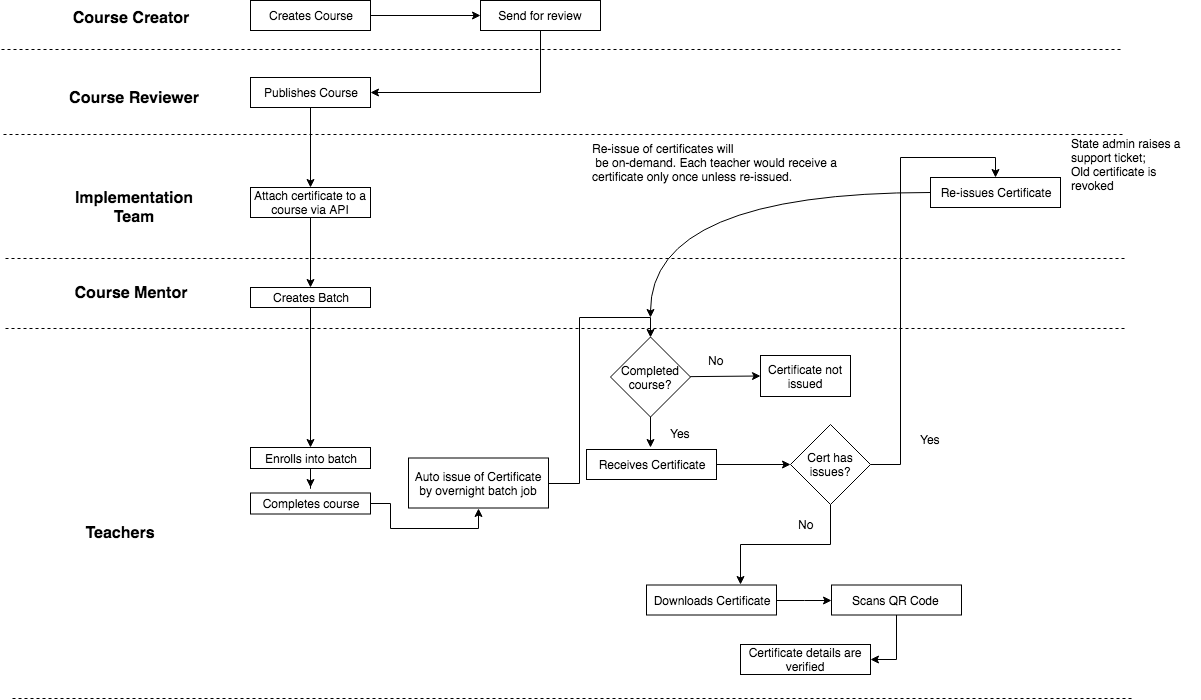

The diagram above was exported from draw.io. Its source (the exported page's mxGraphModel, read from the mxfile embedded in the PNG):
<mxGraphModel dx="1186" dy="648" grid="1" gridSize="10" guides="1" tooltips="1" connect="1" arrows="1" fold="1" page="1" pageScale="1" pageWidth="1169" pageHeight="827" math="0" shadow="0">
  <root>
    <mxCell id="0" />
    <mxCell id="1" parent="0" />
    <mxCell id="nDh7uudCH4Uu2xE7VB5b-1" value="&lt;b&gt;&lt;font style=&quot;font-size: 16px&quot;&gt;Course Creator&lt;/font&gt;&lt;/b&gt;" style="text;html=1;strokeColor=none;fillColor=none;align=center;verticalAlign=middle;whiteSpace=wrap;rounded=0;" parent="1" vertex="1">
      <mxGeometry x="90" y="50" width="120" height="20" as="geometry" />
    </mxCell>
    <mxCell id="nDh7uudCH4Uu2xE7VB5b-2" value="&lt;b&gt;&lt;font style=&quot;font-size: 16px&quot;&gt;Course Reviewer&lt;/font&gt;&lt;/b&gt;" style="text;html=1;strokeColor=none;fillColor=none;align=center;verticalAlign=middle;whiteSpace=wrap;rounded=0;" parent="1" vertex="1">
      <mxGeometry x="84" y="130" width="140" height="20" as="geometry" />
    </mxCell>
    <mxCell id="nDh7uudCH4Uu2xE7VB5b-3" value="&lt;span style=&quot;font-size: 16px&quot;&gt;&lt;b&gt;Implementation Team&lt;/b&gt;&lt;/span&gt;" style="text;html=1;strokeColor=none;fillColor=none;align=center;verticalAlign=middle;whiteSpace=wrap;rounded=0;" parent="1" vertex="1">
      <mxGeometry x="84" y="240" width="140" height="20" as="geometry" />
    </mxCell>
    <mxCell id="nDh7uudCH4Uu2xE7VB5b-4" value="&lt;span style=&quot;font-size: 16px&quot;&gt;&lt;b&gt;Course Mentor&lt;/b&gt;&lt;/span&gt;" style="text;html=1;strokeColor=none;fillColor=none;align=center;verticalAlign=middle;whiteSpace=wrap;rounded=0;" parent="1" vertex="1">
      <mxGeometry x="80" y="325" width="140" height="20" as="geometry" />
    </mxCell>
    <mxCell id="nDh7uudCH4Uu2xE7VB5b-5" value="&lt;span style=&quot;font-size: 16px&quot;&gt;&lt;b&gt;Teachers&lt;/b&gt;&lt;/span&gt;" style="text;html=1;strokeColor=none;fillColor=none;align=center;verticalAlign=middle;whiteSpace=wrap;rounded=0;" parent="1" vertex="1">
      <mxGeometry x="70" y="565.5" width="140" height="20" as="geometry" />
    </mxCell>
    <mxCell id="nDh7uudCH4Uu2xE7VB5b-22" style="edgeStyle=orthogonalEdgeStyle;rounded=0;orthogonalLoop=1;jettySize=auto;html=1;exitX=1;exitY=0.5;exitDx=0;exitDy=0;entryX=0;entryY=0.5;entryDx=0;entryDy=0;" parent="1" source="nDh7uudCH4Uu2xE7VB5b-6" target="nDh7uudCH4Uu2xE7VB5b-7" edge="1">
      <mxGeometry relative="1" as="geometry" />
    </mxCell>
    <mxCell id="nDh7uudCH4Uu2xE7VB5b-6" value="Creates Course" style="rounded=0;whiteSpace=wrap;html=1;" parent="1" vertex="1">
      <mxGeometry x="270" y="43" width="120" height="30" as="geometry" />
    </mxCell>
    <mxCell id="nDh7uudCH4Uu2xE7VB5b-25" style="edgeStyle=orthogonalEdgeStyle;rounded=0;orthogonalLoop=1;jettySize=auto;html=1;exitX=0.5;exitY=1;exitDx=0;exitDy=0;entryX=1;entryY=0.5;entryDx=0;entryDy=0;" parent="1" source="nDh7uudCH4Uu2xE7VB5b-7" target="nDh7uudCH4Uu2xE7VB5b-8" edge="1">
      <mxGeometry relative="1" as="geometry" />
    </mxCell>
    <mxCell id="nDh7uudCH4Uu2xE7VB5b-7" value="Send for review" style="rounded=0;whiteSpace=wrap;html=1;" parent="1" vertex="1">
      <mxGeometry x="500" y="43" width="120" height="30" as="geometry" />
    </mxCell>
    <mxCell id="nDh7uudCH4Uu2xE7VB5b-26" style="edgeStyle=orthogonalEdgeStyle;rounded=0;orthogonalLoop=1;jettySize=auto;html=1;exitX=0.5;exitY=1;exitDx=0;exitDy=0;entryX=0.5;entryY=0;entryDx=0;entryDy=0;" parent="1" source="nDh7uudCH4Uu2xE7VB5b-8" target="nDh7uudCH4Uu2xE7VB5b-9" edge="1">
      <mxGeometry relative="1" as="geometry" />
    </mxCell>
    <mxCell id="nDh7uudCH4Uu2xE7VB5b-8" value="Publishes Course" style="rounded=0;whiteSpace=wrap;html=1;" parent="1" vertex="1">
      <mxGeometry x="270" y="120" width="120" height="30" as="geometry" />
    </mxCell>
    <mxCell id="nDh7uudCH4Uu2xE7VB5b-27" style="edgeStyle=orthogonalEdgeStyle;rounded=0;orthogonalLoop=1;jettySize=auto;html=1;exitX=0.5;exitY=1;exitDx=0;exitDy=0;entryX=0.5;entryY=0;entryDx=0;entryDy=0;" parent="1" source="nDh7uudCH4Uu2xE7VB5b-9" target="nDh7uudCH4Uu2xE7VB5b-10" edge="1">
      <mxGeometry relative="1" as="geometry" />
    </mxCell>
    <mxCell id="nDh7uudCH4Uu2xE7VB5b-9" value="Attach certificate to a course via API" style="rounded=0;whiteSpace=wrap;html=1;" parent="1" vertex="1">
      <mxGeometry x="270" y="230" width="120" height="30" as="geometry" />
    </mxCell>
    <mxCell id="nDh7uudCH4Uu2xE7VB5b-43" style="edgeStyle=orthogonalEdgeStyle;rounded=0;orthogonalLoop=1;jettySize=auto;html=1;entryX=0.5;entryY=0;entryDx=0;entryDy=0;" parent="1" source="nDh7uudCH4Uu2xE7VB5b-10" target="nDh7uudCH4Uu2xE7VB5b-11" edge="1">
      <mxGeometry relative="1" as="geometry" />
    </mxCell>
    <mxCell id="nDh7uudCH4Uu2xE7VB5b-10" value="Creates Batch" style="rounded=0;whiteSpace=wrap;html=1;" parent="1" vertex="1">
      <mxGeometry x="270" y="330" width="120" height="20" as="geometry" />
    </mxCell>
    <mxCell id="nDh7uudCH4Uu2xE7VB5b-50" style="edgeStyle=orthogonalEdgeStyle;rounded=0;orthogonalLoop=1;jettySize=auto;html=1;" parent="1" source="nDh7uudCH4Uu2xE7VB5b-11" edge="1">
      <mxGeometry relative="1" as="geometry">
        <mxPoint x="330" y="530" as="targetPoint" />
      </mxGeometry>
    </mxCell>
    <mxCell id="nDh7uudCH4Uu2xE7VB5b-11" value="Enrolls into batch" style="rounded=0;whiteSpace=wrap;html=1;" parent="1" vertex="1">
      <mxGeometry x="270" y="490" width="120" height="21" as="geometry" />
    </mxCell>
    <mxCell id="nDh7uudCH4Uu2xE7VB5b-56" style="edgeStyle=orthogonalEdgeStyle;rounded=0;orthogonalLoop=1;jettySize=auto;html=1;entryX=0.5;entryY=1;entryDx=0;entryDy=0;" parent="1" source="nDh7uudCH4Uu2xE7VB5b-49" target="nDh7uudCH4Uu2xE7VB5b-55" edge="1">
      <mxGeometry relative="1" as="geometry" />
    </mxCell>
    <mxCell id="nDh7uudCH4Uu2xE7VB5b-49" value="Completes course" style="rounded=0;whiteSpace=wrap;html=1;" parent="1" vertex="1">
      <mxGeometry x="270" y="535.5" width="120" height="21" as="geometry" />
    </mxCell>
    <mxCell id="nDh7uudCH4Uu2xE7VB5b-58" style="edgeStyle=orthogonalEdgeStyle;rounded=0;orthogonalLoop=1;jettySize=auto;html=1;entryX=0.5;entryY=0;entryDx=0;entryDy=0;" parent="1" source="nDh7uudCH4Uu2xE7VB5b-55" target="nDh7uudCH4Uu2xE7VB5b-88" edge="1">
      <mxGeometry relative="1" as="geometry">
        <mxPoint x="670" y="420" as="targetPoint" />
      </mxGeometry>
    </mxCell>
    <mxCell id="nDh7uudCH4Uu2xE7VB5b-55" value="Auto issue of Certificate by overnight batch job" style="rounded=0;whiteSpace=wrap;html=1;" parent="1" vertex="1">
      <mxGeometry x="428" y="500.5" width="140" height="50" as="geometry" />
    </mxCell>
    <mxCell id="nDh7uudCH4Uu2xE7VB5b-66" style="edgeStyle=orthogonalEdgeStyle;rounded=0;orthogonalLoop=1;jettySize=auto;html=1;entryX=0;entryY=0.5;entryDx=0;entryDy=0;" parent="1" source="nDh7uudCH4Uu2xE7VB5b-57" target="nDh7uudCH4Uu2xE7VB5b-65" edge="1">
      <mxGeometry relative="1" as="geometry" />
    </mxCell>
    <mxCell id="nDh7uudCH4Uu2xE7VB5b-57" value="Receives Certificate" style="rounded=0;whiteSpace=wrap;html=1;" parent="1" vertex="1">
      <mxGeometry x="606" y="492" width="130" height="30" as="geometry" />
    </mxCell>
    <mxCell id="nDh7uudCH4Uu2xE7VB5b-63" style="edgeStyle=orthogonalEdgeStyle;rounded=0;orthogonalLoop=1;jettySize=auto;html=1;entryX=0;entryY=0.5;entryDx=0;entryDy=0;" parent="1" source="nDh7uudCH4Uu2xE7VB5b-60" target="nDh7uudCH4Uu2xE7VB5b-61" edge="1">
      <mxGeometry relative="1" as="geometry" />
    </mxCell>
    <mxCell id="nDh7uudCH4Uu2xE7VB5b-60" value="Downloads Certificate" style="rounded=0;whiteSpace=wrap;html=1;" parent="1" vertex="1">
      <mxGeometry x="666" y="627.5" width="130" height="30" as="geometry" />
    </mxCell>
    <mxCell id="nDh7uudCH4Uu2xE7VB5b-76" style="edgeStyle=orthogonalEdgeStyle;rounded=0;orthogonalLoop=1;jettySize=auto;html=1;entryX=1;entryY=0.5;entryDx=0;entryDy=0;" parent="1" source="nDh7uudCH4Uu2xE7VB5b-61" target="nDh7uudCH4Uu2xE7VB5b-75" edge="1">
      <mxGeometry relative="1" as="geometry" />
    </mxCell>
    <mxCell id="nDh7uudCH4Uu2xE7VB5b-61" value="Scans QR Code&amp;nbsp;" style="rounded=0;whiteSpace=wrap;html=1;" parent="1" vertex="1">
      <mxGeometry x="851" y="627.5" width="130" height="30" as="geometry" />
    </mxCell>
    <mxCell id="nDh7uudCH4Uu2xE7VB5b-67" style="edgeStyle=orthogonalEdgeStyle;rounded=0;orthogonalLoop=1;jettySize=auto;html=1;exitX=0.5;exitY=1;exitDx=0;exitDy=0;" parent="1" source="nDh7uudCH4Uu2xE7VB5b-65" edge="1">
      <mxGeometry relative="1" as="geometry">
        <mxPoint x="760" y="627" as="targetPoint" />
        <Array as="points">
          <mxPoint x="850" y="587" />
          <mxPoint x="760" y="587" />
        </Array>
      </mxGeometry>
    </mxCell>
    <mxCell id="nDh7uudCH4Uu2xE7VB5b-72" style="edgeStyle=orthogonalEdgeStyle;rounded=0;orthogonalLoop=1;jettySize=auto;html=1;entryX=0.5;entryY=0;entryDx=0;entryDy=0;" parent="1" source="nDh7uudCH4Uu2xE7VB5b-65" target="nDh7uudCH4Uu2xE7VB5b-71" edge="1">
      <mxGeometry relative="1" as="geometry">
        <mxPoint x="1040" y="747" as="targetPoint" />
      </mxGeometry>
    </mxCell>
    <mxCell id="nDh7uudCH4Uu2xE7VB5b-65" value="Cert has issues?" style="rhombus;whiteSpace=wrap;html=1;" parent="1" vertex="1">
      <mxGeometry x="810" y="467" width="80" height="80" as="geometry" />
    </mxCell>
    <mxCell id="nDh7uudCH4Uu2xE7VB5b-68" value="No" style="text;html=1;resizable=0;autosize=1;align=center;verticalAlign=middle;points=[];fillColor=none;strokeColor=none;rounded=0;" parent="1" vertex="1">
      <mxGeometry x="810" y="557" width="30" height="20" as="geometry" />
    </mxCell>
    <mxCell id="nDh7uudCH4Uu2xE7VB5b-69" value="Yes" style="text;html=1;resizable=0;autosize=1;align=center;verticalAlign=middle;points=[];fillColor=none;strokeColor=none;rounded=0;" parent="1" vertex="1">
      <mxGeometry x="930" y="472" width="40" height="20" as="geometry" />
    </mxCell>
    <mxCell id="nDh7uudCH4Uu2xE7VB5b-100" style="edgeStyle=orthogonalEdgeStyle;curved=1;rounded=0;orthogonalLoop=1;jettySize=auto;html=1;" parent="1" source="nDh7uudCH4Uu2xE7VB5b-71" edge="1">
      <mxGeometry relative="1" as="geometry">
        <mxPoint x="670" y="360" as="targetPoint" />
      </mxGeometry>
    </mxCell>
    <mxCell id="nDh7uudCH4Uu2xE7VB5b-71" value="Re-issues Certificate" style="rounded=0;whiteSpace=wrap;html=1;" parent="1" vertex="1">
      <mxGeometry x="950" y="220" width="130" height="30" as="geometry" />
    </mxCell>
    <mxCell id="nDh7uudCH4Uu2xE7VB5b-75" value="Certificate details are verified" style="rounded=0;whiteSpace=wrap;html=1;" parent="1" vertex="1">
      <mxGeometry x="760" y="687" width="130" height="30" as="geometry" />
    </mxCell>
    <mxCell id="nDh7uudCH4Uu2xE7VB5b-80" value="Re-issue of certificates will&lt;br&gt;&amp;nbsp;be on-demand. Each teacher would receive a &lt;br&gt;certificate only once unless re-issued." style="text;html=1;resizable=0;autosize=1;align=left;verticalAlign=middle;points=[];fillColor=none;strokeColor=none;rounded=0;" parent="1" vertex="1">
      <mxGeometry x="610" y="180" width="260" height="50" as="geometry" />
    </mxCell>
    <mxCell id="nDh7uudCH4Uu2xE7VB5b-82" value="" style="endArrow=none;dashed=1;html=1;" parent="1" edge="1">
      <mxGeometry width="50" height="50" relative="1" as="geometry">
        <mxPoint x="1140" y="92" as="sourcePoint" />
        <mxPoint x="20" y="92" as="targetPoint" />
        <Array as="points">
          <mxPoint x="70" y="92" />
        </Array>
      </mxGeometry>
    </mxCell>
    <mxCell id="nDh7uudCH4Uu2xE7VB5b-84" value="" style="endArrow=none;dashed=1;html=1;" parent="1" edge="1">
      <mxGeometry width="50" height="50" relative="1" as="geometry">
        <mxPoint x="1142" y="177" as="sourcePoint" />
        <mxPoint x="22" y="177" as="targetPoint" />
        <Array as="points">
          <mxPoint x="606" y="177" />
          <mxPoint x="72" y="177" />
        </Array>
      </mxGeometry>
    </mxCell>
    <mxCell id="nDh7uudCH4Uu2xE7VB5b-85" value="" style="endArrow=none;dashed=1;html=1;" parent="1" edge="1">
      <mxGeometry width="50" height="50" relative="1" as="geometry">
        <mxPoint x="1144" y="301" as="sourcePoint" />
        <mxPoint x="24" y="301" as="targetPoint" />
        <Array as="points">
          <mxPoint x="608" y="301" />
          <mxPoint x="74" y="301" />
        </Array>
      </mxGeometry>
    </mxCell>
    <mxCell id="nDh7uudCH4Uu2xE7VB5b-86" value="" style="endArrow=none;dashed=1;html=1;" parent="1" edge="1">
      <mxGeometry width="50" height="50" relative="1" as="geometry">
        <mxPoint x="1144" y="371" as="sourcePoint" />
        <mxPoint x="24" y="371" as="targetPoint" />
        <Array as="points">
          <mxPoint x="608" y="371" />
          <mxPoint x="74" y="371" />
        </Array>
      </mxGeometry>
    </mxCell>
    <mxCell id="nDh7uudCH4Uu2xE7VB5b-87" value="" style="endArrow=none;dashed=1;html=1;" parent="1" edge="1">
      <mxGeometry width="50" height="50" relative="1" as="geometry">
        <mxPoint x="1151" y="741" as="sourcePoint" />
        <mxPoint x="31" y="741" as="targetPoint" />
        <Array as="points">
          <mxPoint x="615" y="741" />
          <mxPoint x="81" y="741" />
        </Array>
      </mxGeometry>
    </mxCell>
    <mxCell id="nDh7uudCH4Uu2xE7VB5b-89" style="edgeStyle=none;rounded=0;orthogonalLoop=1;jettySize=auto;html=1;" parent="1" source="nDh7uudCH4Uu2xE7VB5b-88" edge="1">
      <mxGeometry relative="1" as="geometry">
        <mxPoint x="670" y="490" as="targetPoint" />
      </mxGeometry>
    </mxCell>
    <mxCell id="nDh7uudCH4Uu2xE7VB5b-94" style="edgeStyle=none;rounded=0;orthogonalLoop=1;jettySize=auto;html=1;entryX=0;entryY=0.5;entryDx=0;entryDy=0;" parent="1" source="nDh7uudCH4Uu2xE7VB5b-88" target="nDh7uudCH4Uu2xE7VB5b-93" edge="1">
      <mxGeometry relative="1" as="geometry" />
    </mxCell>
    <mxCell id="nDh7uudCH4Uu2xE7VB5b-88" value="Completed course?" style="rhombus;whiteSpace=wrap;html=1;" parent="1" vertex="1">
      <mxGeometry x="630" y="379.5" width="80" height="80" as="geometry" />
    </mxCell>
    <mxCell id="nDh7uudCH4Uu2xE7VB5b-90" value="Yes" style="text;html=1;resizable=0;autosize=1;align=center;verticalAlign=middle;points=[];fillColor=none;strokeColor=none;rounded=0;" parent="1" vertex="1">
      <mxGeometry x="680" y="466" width="40" height="20" as="geometry" />
    </mxCell>
    <mxCell id="nDh7uudCH4Uu2xE7VB5b-93" value="Certificate not issued" style="rounded=0;whiteSpace=wrap;html=1;" parent="1" vertex="1">
      <mxGeometry x="780" y="398" width="90" height="41" as="geometry" />
    </mxCell>
    <mxCell id="nDh7uudCH4Uu2xE7VB5b-95" value="No" style="text;html=1;resizable=0;autosize=1;align=center;verticalAlign=middle;points=[];fillColor=none;strokeColor=none;rounded=0;" parent="1" vertex="1">
      <mxGeometry x="720" y="393" width="30" height="20" as="geometry" />
    </mxCell>
    <mxCell id="ZjRfvJAFg2xkIkW8ybmy-2" value="State admin raises a support ticket;&lt;br&gt;Old certificate is revoked" style="text;html=1;strokeColor=none;fillColor=none;align=left;verticalAlign=middle;whiteSpace=wrap;rounded=0;" vertex="1" parent="1">
      <mxGeometry x="1089" y="197" width="131" height="20" as="geometry" />
    </mxCell>
  </root>
</mxGraphModel>